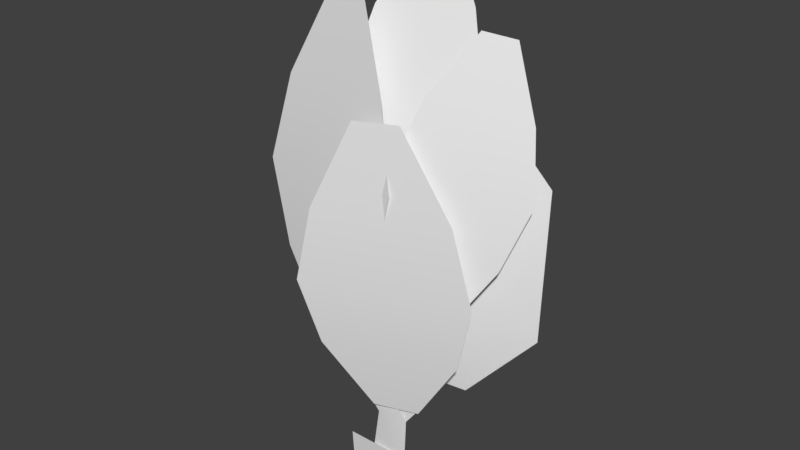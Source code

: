 # Source: Tree_01.blend  (saved by Blender 2.79.0; exported with 4.5.12 LTS)
import bpy
from mathutils import Matrix  # noqa: F401  (used for matrix-valued properties, if any)

bpy.ops.wm.read_factory_settings(use_empty=True)
scene = bpy.context.scene
scene.name = 'Scene'

# ---- collections
col_collection_1 = bpy.data.collections.new('Collection 1'); scene.collection.children.link(col_collection_1)

# ---- world
world_world = bpy.data.worlds.new('World'); scene.world = world_world
world_world.color = (0.05088, 0.05088, 0.05088)
world_world.use_sun_shadow = False
world_world.sun_shadow_jitter_overblur = 0.0
world_world.cycles.sampling_method = 'MANUAL'

# ---- meshes
me_plane_006 = bpy.data.meshes.new('Plane.006')
me_plane_006.from_pydata([(-0.25, 0.0, 0.0), (0.25, 0.0, 0.0), (-0.2786, 0.008649, 4.429), (0.2214, 0.008649, 4.429), (-0.7427, -0.1569, 3.145), (-0.9439, -0.2206, 2.0), (-0.75, -0.1563, 1.0), (0.75, -0.1563, 1.0), (0.9439, -0.2206, 2.0), (0.7573, -0.1569, 3.145)], [], [(4, 9, 3, 2), (0, 1, 7, 6), (6, 7, 8, 5), (5, 8, 9, 4)])
me_plane_006.polygons.foreach_set('use_smooth', [True] * 4)
_uv = me_plane_006.uv_layers.new(name='UVMap')
_uv.uv.foreach_set('vector', [0.06, 0.9358, 0.1735, 0.8948, 0.1633, 0.9851, 0.1255, 0.9987, 0.01543, 0.6939, 0.05326, 0.6803, 0.1187, 0.7432, 0.005252, 0.7842, 0.005252, 0.7842, 0.1187, 0.7432, 0.165, 0.8122, 0.01371, 0.8668, 0.01371, 0.8668, 0.165, 0.8122, 0.1735, 0.8948, 0.06, 0.9358])
me_plane_006.use_remesh_preserve_volume = False
me_plane_006.use_remesh_preserve_attributes = False
me_plane_006.use_mirror_vertex_groups = False
me_plane_006.update()
me_plane_005 = bpy.data.meshes.new('Plane.005')
me_plane_005.from_pydata([(-0.5, -0.03126, 0.4927), (0.5, -0.03126, 0.4927), (-0.5, 0.0, 0.0), (0.5, 0.0, 0.0)], [], [(0, 2, 3, 1)])
_uv = me_plane_005.uv_layers.new(name='UVMap')
_uv.uv.foreach_set('vector', [0.4842, 0.5456, 0.4842, 0.4778, 0.3578, 0.4778, 0.3578, 0.5456])
me_plane_005.use_remesh_preserve_volume = False
me_plane_005.use_remesh_preserve_attributes = False
me_plane_005.use_mirror_vertex_groups = False
me_plane_005.update()
me_plane_004 = bpy.data.meshes.new('Plane.004')
me_plane_004.from_pydata([(0.2923, 6.92e-10, 0.9948), (-0.1076, 5.512e-09, 0.959), (-0.25, 0.0, 0.0), (0.25, 0.0, 0.0), (-0.2932, 0.06234, 2.165), (-0.6931, 0.06234, 2.129), (-0.963, 0.164, 3.34), (-1.144, 0.164, 3.324), (0.646, 0.1169, 1.961), (0.3953, 0.1169, 2.007), (0.7986, 0.1822, 3.56), (0.592, 0.1822, 3.534), (0.5139, 0.1093, 1.303), (0.1886, 0.1093, 1.308), (-0.3897, -0.08718, 1.424), (0.01023, -0.08718, 1.46)], [], [(3, 0, 1, 2), (15, 4, 5, 14), (4, 6, 7, 5), (13, 12, 8, 9), (9, 8, 10, 11), (1, 0, 12, 13), (0, 15, 14, 1)])
me_plane_004.polygons.foreach_set('use_smooth', [True] * 7)
_uv = me_plane_004.uv_layers.new(name='UVMap')
_uv.uv.foreach_set('vector', [0.2517, 0.1199, 0.1777, 0.1211, 0.1811, 0.09147, 0.2527, 0.0827, 0.2108, 0.07741, 0.1546, 0.09239, 0.1384, 0.06727, 0.1946, 0.05229, 0.1546, 0.09239, 0.05473, 0.1069, 0.04741, 0.09552, 0.1384, 0.06727, 0.2135, 0.02629, 0.2105, 0.0503, 0.1607, 0.0531, 0.1599, 0.03415, 0.1599, 0.03415, 0.1607, 0.0531, 0.04125, 0.04752, 0.04533, 0.03258, 0.2436, 0.008293, 0.2369, 0.0374, 0.2105, 0.0503, 0.2135, 0.02629, 0.2514, 0.07243, 0.2108, 0.07741, 0.1946, 0.05229, 0.2353, 0.04731])
me_plane_004.use_remesh_preserve_volume = False
me_plane_004.use_remesh_preserve_attributes = False
me_plane_004.use_mirror_vertex_groups = False
me_plane_004.update()
me_plane_003 = bpy.data.meshes.new('Plane.003')
me_plane_003.from_pydata([(0.4073, 0.1787, 1.946), (0.9071, 0.1326, 1.508), (0.9671, -0.0178, 0.5789), (0.5272, -0.122, 0.08888), (-0.4124, -0.1801, 0.03761), (-0.9122, -0.134, 0.4764), (-0.9721, 0.01637, 1.405), (-0.5323, 0.1206, 1.895), (0.4749, -0.1159, 1.042), (-0.02491, -0.06975, 1.48), (0.03506, -0.2201, 0.5515), (-0.4647, -0.174, 0.9903)], [], [(11, 6, 5), (0, 7, 9), (9, 7, 6, 11), (1, 8, 2), (1, 0, 9, 8), (2, 8, 10, 3), (8, 9, 11, 10), (3, 10, 4), (10, 11, 5, 4)])
me_plane_003.polygons.foreach_set('use_smooth', [True] * 9)
_uv = me_plane_003.uv_layers.new(name='UVMap')
_uv.uv.foreach_set('vector', [0.1702, 0.5934, 0.2253, 0.5399, 0.2253, 0.647, 0.06366, 0.4858, 0.1715, 0.4858, 0.1176, 0.5411, 0.1176, 0.5411, 0.1715, 0.4858, 0.2253, 0.5399, 0.1702, 0.5934, 0.009911, 0.5399, 0.06495, 0.5934, 0.00991, 0.647, 0.009911, 0.5399, 0.06366, 0.4858, 0.1176, 0.5411, 0.06495, 0.5934, 0.00991, 0.647, 0.06495, 0.5934, 0.1176, 0.6457, 0.06365, 0.701, 0.06495, 0.5934, 0.1176, 0.5411, 0.1702, 0.5934, 0.1176, 0.6457, 0.06365, 0.701, 0.1176, 0.6457, 0.1715, 0.701, 0.1176, 0.6457, 0.1702, 0.5934, 0.2253, 0.647, 0.1715, 0.701])
me_plane_003.use_remesh_preserve_volume = False
me_plane_003.use_remesh_preserve_attributes = False
me_plane_003.use_mirror_vertex_groups = False
me_plane_003.update()
me_plane_002 = bpy.data.meshes.new('Plane.002')
me_plane_002.from_pydata([(-0.25, 0.0, 0.0), (0.25, 0.0, 0.0), (-0.25, 0.0, 4.0), (0.25, 0.0, 4.0), (-0.75, -0.1563, 3.0), (-1.0, -0.2206, 2.0), (-0.75, -0.1563, 1.0), (0.75, -0.1563, 1.0), (1.0, -0.2206, 2.0), (0.75, -0.1563, 3.0)], [], [(4, 9, 3, 2), (0, 1, 7, 6), (6, 7, 8, 5), (5, 8, 9, 4)])
me_plane_002.polygons.foreach_set('use_smooth', [True] * 4)
_uv = me_plane_002.uv_layers.new(name='UVMap')
_uv.uv.foreach_set('vector', [0.06462, 0.935, 0.1743, 0.8924, 0.1664, 0.9806, 0.1299, 0.9948, 0.01554, 0.7004, 0.05209, 0.6862, 0.1174, 0.746, 0.00773, 0.7885, 0.00773, 0.7885, 0.1174, 0.746, 0.1641, 0.8121, 0.0179, 0.8689, 0.0179, 0.8689, 0.1641, 0.8121, 0.1743, 0.8924, 0.06462, 0.935])
me_plane_002.use_remesh_preserve_volume = False
me_plane_002.use_remesh_preserve_attributes = False
me_plane_002.use_mirror_vertex_groups = False
me_plane_002.update()
me_plane_001 = bpy.data.meshes.new('Plane.001')
me_plane_001.from_pydata([(-0.25, 0.0, 0.0), (0.25, 0.0, 0.0), (-0.25, 0.0, 4.0), (0.25, 0.0, 4.0), (-0.75, -0.1563, 3.0), (-1.0, -0.2206, 2.0), (-0.75, -0.1563, 1.0), (0.75, -0.1563, 1.0), (1.0, -0.2206, 2.0), (0.75, -0.1563, 3.0)], [], [(4, 9, 3, 2), (0, 1, 7, 6), (6, 7, 8, 5), (5, 8, 9, 4)])
me_plane_001.polygons.foreach_set('use_smooth', [True] * 4)
_uv = me_plane_001.uv_layers.new(name='UVMap')
_uv.uv.foreach_set('vector', [0.06, 0.9358, 0.1735, 0.8948, 0.1633, 0.9851, 0.1255, 0.9987, 0.01543, 0.6939, 0.05326, 0.6803, 0.1187, 0.7432, 0.005252, 0.7842, 0.005252, 0.7842, 0.1187, 0.7432, 0.165, 0.8122, 0.01371, 0.8668, 0.01371, 0.8668, 0.165, 0.8122, 0.1735, 0.8948, 0.06, 0.9358])
me_plane_001.use_remesh_preserve_volume = False
me_plane_001.use_remesh_preserve_attributes = False
me_plane_001.use_mirror_vertex_groups = False
me_plane_001.update()
me_plane = bpy.data.meshes.new('Plane')
me_plane.from_pydata([(-0.25, 0.0, 0.0), (0.25, 0.0, 0.0), (-0.25, 0.0, 4.0), (0.25, 0.0, 4.0), (-0.75, -0.1563, 3.0), (-1.0, -0.2206, 2.0), (-0.75, -0.1563, 1.0), (0.75, -0.1563, 1.0), (1.0, -0.2206, 2.0), (0.75, -0.1563, 3.0)], [], [(4, 9, 3, 2), (0, 1, 7, 6), (6, 7, 8, 5), (5, 8, 9, 4)])
me_plane.polygons.foreach_set('use_smooth', [True] * 4)
_uv = me_plane.uv_layers.new(name='UVMap')
_uv.uv.foreach_set('vector', [0.05297, 0.9479, 0.1831, 0.8973, 0.1573, 0.9851, 0.1349, 0.9938, 0.0171, 0.7107, 0.05472, 0.696, 0.1199, 0.7387, 0.001889, 0.7847, 0.001889, 0.7847, 0.1199, 0.7387, 0.1624, 0.8086, 0.01188, 0.8672, 0.01188, 0.8672, 0.1624, 0.8086, 0.1831, 0.8973, 0.05297, 0.9479])
me_plane.use_remesh_preserve_volume = False
me_plane.use_remesh_preserve_attributes = False
me_plane.use_mirror_vertex_groups = False
me_plane.update()

# ---- objects
ob_plane_006 = bpy.data.objects.new('Plane.006', me_plane_006)
ob_plane_005 = bpy.data.objects.new('Plane.005', me_plane_005)
ob_plane_004 = bpy.data.objects.new('Plane.004', me_plane_004)
ob_plane_003 = bpy.data.objects.new('Plane.003', me_plane_003)
ob_plane_002 = bpy.data.objects.new('Plane.002', me_plane_002)
ob_plane_001 = bpy.data.objects.new('Plane.001', me_plane_001)
ob_plane = bpy.data.objects.new('Plane', me_plane)

# ---- transforms, parenting, visibility, modifiers, constraints
ob_plane_006.location = (0.1945, -0.05827, 1.163)
ob_plane_006.rotation_euler = (-0.0221, -0.0695, 0.2372)
ob_plane_006.scale = (1.098, 0.7622, 0.7622)
ob_plane_006.lineart.crease_threshold = 0.0
ob_plane_005.location = (0.0, 0.0, 0.0)
ob_plane_005.lineart.crease_threshold = 0.0
ob_plane_004.location = (0.0, 0.0, 0.0)
ob_plane_004.lineart.crease_threshold = 0.0
ob_plane_003.location = (-0.09235, 0.5951, 1.308)
ob_plane_003.scale = (1.746, 1.746, 1.746)
ob_plane_003.lineart.crease_threshold = 0.0
ob_plane_002.location = (0.6381, 0.004738, 2.476)
ob_plane_002.rotation_euler = (-0.2116, 0.1528, 0.3718)
ob_plane_002.scale = (0.7622, 0.7622, 0.7622)
ob_plane_002.lineart.crease_threshold = 0.0
ob_plane_001.location = (0.2023, 0.05399, 3.401)
ob_plane_001.rotation_euler = (-0.4249, -0.09096, 0.2135)
ob_plane_001.scale = (0.7622, 0.7622, 0.7622)
ob_plane_001.lineart.crease_threshold = 0.0
ob_plane.location = (-0.624, -0.07547, 1.716)
ob_plane.rotation_euler = (-0.1369, -0.09972, -0.1417)
ob_plane.lineart.crease_threshold = 0.0

# ---- collection membership
col_collection_1.objects.link(ob_plane_006)
col_collection_1.objects.link(ob_plane_005)
col_collection_1.objects.link(ob_plane_004)
col_collection_1.objects.link(ob_plane_003)
col_collection_1.objects.link(ob_plane_002)
col_collection_1.objects.link(ob_plane_001)
col_collection_1.objects.link(ob_plane)

# ---- scene / render settings (as saved in the file)
scene.frame_start = 1; scene.frame_end = 250; scene.frame_set(1)
scene.render.engine = 'BLENDER_EEVEE_NEXT'
scene.render.resolution_percentage = 50
scene.render.dither_intensity = 0.0
scene.cycles.use_denoising = False
scene.cycles.samples = 128
scene.cycles.sampling_pattern = 'TABULATED_SOBOL'
scene.cycles.use_adaptive_sampling = False
scene.cycles.use_light_tree = False
scene.cycles.blur_glossy = 0.0
scene.cycles.sample_clamp_indirect = 0.0
scene.view_settings.view_transform = 'Standard'
bpy.context.view_layer.update()

# ---- added for rendering (the .blend has no active camera and no usable light): camera, sun
cam_auto = bpy.data.cameras.new('AutoCamera')
cam_auto.lens = 50.0
cam_auto.sensor_width = 36.0
cam_auto.clip_end = 1000.0
ob_auto_camera = bpy.data.objects.new('AutoCamera', cam_auto)
scene.collection.objects.link(ob_auto_camera)
ob_auto_camera.location = (6.7317, -7.8319, 8.68211)
ob_auto_camera.rotation_euler = (1.09748, -7.21219e-08, 0.694738)
scene.camera = ob_auto_camera
light_auto_sun = bpy.data.lights.new('AutoSun', 'SUN')
light_auto_sun.energy = 3.0
light_auto_sun.angle = 0.0523599
ob_auto_sun = bpy.data.objects.new('AutoSun', light_auto_sun)
scene.collection.objects.link(ob_auto_sun)
ob_auto_sun.rotation_euler = (0.872665, 0.174533, 0.523599)
bpy.context.view_layer.update()
